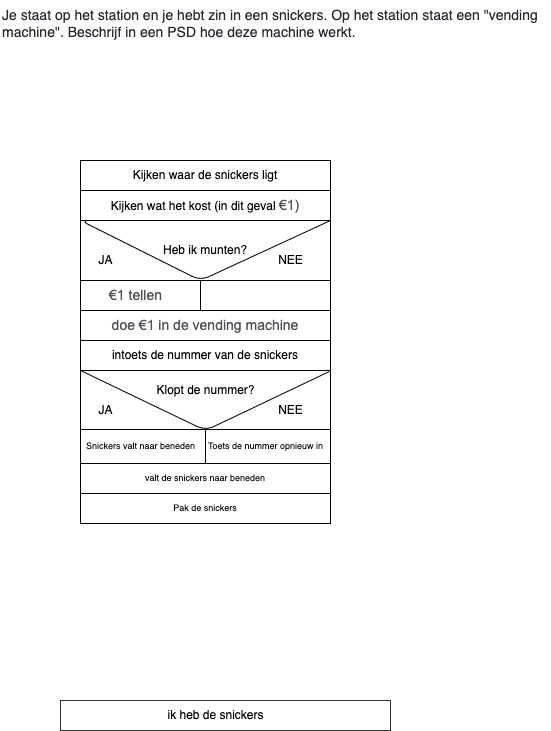

The diagram above was exported from draw.io. Its source (the exported page's mxGraphModel, read from the mxfile embedded in the PNG):
<mxGraphModel dx="511" dy="465" grid="1" gridSize="10" guides="1" tooltips="1" connect="1" arrows="1" fold="1" page="1" pageScale="1" pageWidth="850" pageHeight="1100" math="0" shadow="0">
  <root>
    <mxCell id="0" />
    <mxCell id="1" parent="0" />
    <mxCell id="2" value="" style="group" parent="1" vertex="1" connectable="0">
      <mxGeometry x="90" y="413" width="360" height="210" as="geometry" />
    </mxCell>
    <mxCell id="35" value="" style="rounded=0;whiteSpace=wrap;html=1;strokeWidth=1;" vertex="1" parent="2">
      <mxGeometry x="20" y="-9" width="250" height="65" as="geometry" />
    </mxCell>
    <mxCell id="39" value="Klopt de nummer?" style="text;html=1;resizable=0;autosize=1;align=center;verticalAlign=middle;points=[];fillColor=none;strokeColor=none;rounded=0;" vertex="1" parent="2">
      <mxGeometry x="90" y="7" width="110" height="20" as="geometry" />
    </mxCell>
    <mxCell id="40" value="JA" style="text;html=1;resizable=0;autosize=1;align=center;verticalAlign=middle;points=[];fillColor=none;strokeColor=none;rounded=0;" vertex="1" parent="2">
      <mxGeometry x="30" y="27" width="30" height="20" as="geometry" />
    </mxCell>
    <mxCell id="41" value="NEE" style="text;html=1;resizable=0;autosize=1;align=center;verticalAlign=middle;points=[];fillColor=none;strokeColor=none;rounded=0;" vertex="1" parent="2">
      <mxGeometry x="210" y="27" width="40" height="20" as="geometry" />
    </mxCell>
    <mxCell id="42" value="" style="rounded=0;whiteSpace=wrap;html=1;strokeWidth=1;" vertex="1" parent="2">
      <mxGeometry x="20" y="56" width="250" height="34" as="geometry" />
    </mxCell>
    <mxCell id="43" value="" style="line;strokeWidth=1;direction=south;html=1;" vertex="1" parent="2">
      <mxGeometry x="140" y="56" width="10" height="34" as="geometry" />
    </mxCell>
    <mxCell id="44" value="Snickers valt naar beneden" style="text;html=1;resizable=0;autosize=1;align=center;verticalAlign=middle;points=[];fillColor=none;strokeColor=none;rounded=0;fontSize=9;" vertex="1" parent="2">
      <mxGeometry x="20" y="63" width="120" height="20" as="geometry" />
    </mxCell>
    <mxCell id="46" value="Toets de nummer opnieuw in" style="text;html=1;resizable=0;autosize=1;align=center;verticalAlign=middle;points=[];fillColor=none;strokeColor=none;rounded=0;fontSize=9;" vertex="1" parent="2">
      <mxGeometry x="140" y="63" width="130" height="20" as="geometry" />
    </mxCell>
    <mxCell id="47" value="valt de snickers naar beneden" style="rounded=0;whiteSpace=wrap;html=1;fontSize=9;strokeWidth=1;" vertex="1" parent="2">
      <mxGeometry x="20" y="90" width="250" height="30" as="geometry" />
    </mxCell>
    <mxCell id="48" value="Pak de snickers" style="rounded=0;whiteSpace=wrap;html=1;fontSize=9;strokeWidth=1;" vertex="1" parent="2">
      <mxGeometry x="20" y="120" width="250" height="30" as="geometry" />
    </mxCell>
    <mxCell id="14" value="&lt;span style=&quot;color: rgb(36 , 41 , 47) ; font-family: , &amp;#34;blinkmacsystemfont&amp;#34; , &amp;#34;segoe ui&amp;#34; , &amp;#34;helvetica&amp;#34; , &amp;#34;arial&amp;#34; , sans-serif , &amp;#34;apple color emoji&amp;#34; , &amp;#34;segoe ui emoji&amp;#34; ; font-size: 14px ; background-color: rgb(255 , 255 , 255)&quot;&gt;Je staat op het station en je hebt zin in een snickers. Op het station staat een &quot;vending machine&quot;. Beschrijf in een PSD hoe deze machine werkt.&lt;/span&gt;&lt;br&gt;" style="text;whiteSpace=wrap;html=1;" parent="1" vertex="1">
      <mxGeometry x="30" y="40" width="550" height="60" as="geometry" />
    </mxCell>
    <mxCell id="15" value="&amp;nbsp; &amp;nbsp; &amp;nbsp; &amp;nbsp; &amp;nbsp;" style="text;whiteSpace=wrap;html=1;" parent="1" vertex="1">
      <mxGeometry x="30" y="90" width="170" height="40" as="geometry" />
    </mxCell>
    <mxCell id="17" value="" style="verticalLabelPosition=bottom;verticalAlign=top;html=1;shape=mxgraph.basic.rect;fillColor2=none;strokeWidth=1;size=20;indent=5;fillColor=none;opacity=80;" parent="1" vertex="1">
      <mxGeometry x="90" y="740" width="330" height="30" as="geometry" />
    </mxCell>
    <mxCell id="18" value="ik heb de snickers" style="text;html=1;resizable=0;autosize=1;align=center;verticalAlign=middle;points=[];fillColor=none;strokeColor=none;rounded=0;" parent="1" vertex="1">
      <mxGeometry x="190" y="745" width="110" height="20" as="geometry" />
    </mxCell>
    <mxCell id="21" value="Kijken waar de snickers ligt" style="rounded=0;whiteSpace=wrap;html=1;" vertex="1" parent="1">
      <mxGeometry x="110" y="200" width="250" height="30" as="geometry" />
    </mxCell>
    <mxCell id="22" value="Kijken wat het kost (in dit geval&amp;nbsp;&lt;span style=&quot;color: rgb(77 , 81 , 86) ; font-family: &amp;#34;arial&amp;#34; , sans-serif ; font-size: 14px ; text-align: left ; background-color: rgb(255 , 255 , 255)&quot;&gt;€1)&lt;/span&gt;" style="rounded=0;whiteSpace=wrap;html=1;" vertex="1" parent="1">
      <mxGeometry x="110" y="230" width="250" height="30" as="geometry" />
    </mxCell>
    <mxCell id="26" value="" style="group" vertex="1" connectable="0" parent="1">
      <mxGeometry x="110" y="260" width="250" height="60" as="geometry" />
    </mxCell>
    <mxCell id="24" value="Heb ik munten?" style="rounded=0;whiteSpace=wrap;html=1;" vertex="1" parent="26">
      <mxGeometry width="250" height="60" as="geometry" />
    </mxCell>
    <mxCell id="25" value="" style="endArrow=none;html=1;entryX=1;entryY=0;entryDx=0;entryDy=0;" edge="1" parent="26" target="24">
      <mxGeometry width="50" height="50" relative="1" as="geometry">
        <mxPoint x="250" as="sourcePoint" />
        <mxPoint x="170" y="10" as="targetPoint" />
        <Array as="points">
          <mxPoint x="120" y="60" />
          <mxPoint />
        </Array>
      </mxGeometry>
    </mxCell>
    <mxCell id="27" value="JA" style="text;html=1;resizable=0;autosize=1;align=center;verticalAlign=middle;points=[];fillColor=none;strokeColor=none;rounded=0;" vertex="1" parent="26">
      <mxGeometry x="10" y="30" width="30" height="20" as="geometry" />
    </mxCell>
    <mxCell id="28" value="NEE" style="text;html=1;resizable=0;autosize=1;align=center;verticalAlign=middle;points=[];fillColor=none;strokeColor=none;rounded=0;" vertex="1" parent="26">
      <mxGeometry x="190" y="30" width="40" height="20" as="geometry" />
    </mxCell>
    <mxCell id="29" value="&lt;span style=&quot;white-space: pre&quot;&gt;&#09;&lt;/span&gt;&lt;span style=&quot;white-space: pre&quot;&gt;&#09;&lt;/span&gt;&lt;span style=&quot;white-space: pre&quot;&gt;&#09;&lt;/span&gt;&lt;span style=&quot;white-space: pre&quot;&gt;&#09;&lt;/span&gt;" style="rounded=0;whiteSpace=wrap;html=1;" vertex="1" parent="1">
      <mxGeometry x="110" y="320" width="250" height="30" as="geometry" />
    </mxCell>
    <mxCell id="30" value="" style="line;strokeWidth=1;direction=south;html=1;" vertex="1" parent="1">
      <mxGeometry x="225" y="320" width="10" height="30" as="geometry" />
    </mxCell>
    <mxCell id="31" value="&lt;span style=&quot;color: rgb(77 , 81 , 86) ; font-family: &amp;#34;arial&amp;#34; , sans-serif ; font-size: 14px ; text-align: left ; background-color: rgb(255 , 255 , 255)&quot;&gt;€1 tellen&lt;/span&gt;" style="text;html=1;resizable=0;autosize=1;align=center;verticalAlign=middle;points=[];fillColor=none;strokeColor=none;rounded=0;" vertex="1" parent="1">
      <mxGeometry x="130" y="325" width="70" height="20" as="geometry" />
    </mxCell>
    <mxCell id="33" value="&lt;span style=&quot;color: rgb(77 , 81 , 86) ; font-family: &amp;#34;arial&amp;#34; , sans-serif ; font-size: 14px ; font-style: normal ; font-weight: 400 ; letter-spacing: normal ; text-align: left ; text-indent: 0px ; text-transform: none ; word-spacing: 0px ; background-color: rgb(255 , 255 , 255) ; display: inline ; float: none&quot;&gt;doe&amp;nbsp;&lt;/span&gt;&lt;span style=&quot;color: rgb(77 , 81 , 86) ; font-family: &amp;#34;arial&amp;#34; , sans-serif ; font-size: 14px ; text-align: left ; background-color: rgb(255 , 255 , 255)&quot;&gt;€1 in de vending machine&lt;/span&gt;" style="rounded=0;whiteSpace=wrap;html=1;strokeWidth=1;" vertex="1" parent="1">
      <mxGeometry x="110" y="350" width="250" height="30" as="geometry" />
    </mxCell>
    <mxCell id="34" value="intoets de nummer van de snickers" style="rounded=0;whiteSpace=wrap;html=1;strokeWidth=1;" vertex="1" parent="1">
      <mxGeometry x="110" y="380" width="250" height="30" as="geometry" />
    </mxCell>
    <mxCell id="37" value="" style="endArrow=none;html=1;entryX=0.996;entryY=0.107;entryDx=0;entryDy=0;exitX=0;exitY=1;exitDx=0;exitDy=0;entryPerimeter=0;" edge="1" parent="1" source="34" target="35">
      <mxGeometry width="50" height="50" relative="1" as="geometry">
        <mxPoint x="200" y="500" as="sourcePoint" />
        <mxPoint x="250" y="450" as="targetPoint" />
        <Array as="points">
          <mxPoint x="110" y="410" />
          <mxPoint x="235" y="470" />
        </Array>
      </mxGeometry>
    </mxCell>
  </root>
</mxGraphModel>